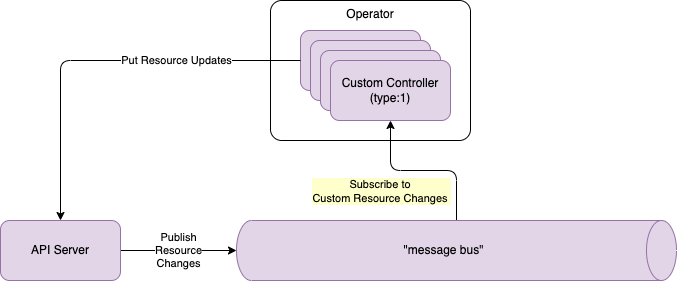

The diagram above was exported from draw.io. Its source (the exported page's mxGraphModel, read from the mxfile embedded in the PNG):
<mxGraphModel dx="1626" dy="967" grid="1" gridSize="10" guides="1" tooltips="1" connect="1" arrows="1" fold="1" page="1" pageScale="1" pageWidth="1100" pageHeight="850" math="0" shadow="0">
  <root>
    <mxCell id="0" />
    <mxCell id="1" parent="0" />
    <mxCell id="32" value="Operator" style="rounded=1;whiteSpace=wrap;html=1;arcSize=8;verticalAlign=top;" vertex="1" parent="1">
      <mxGeometry x="570" y="90" width="200" height="140" as="geometry" />
    </mxCell>
    <mxCell id="5" value="Publish&lt;br&gt;Resource&lt;br&gt;Changes" style="edgeStyle=none;html=1;" parent="1" source="2" target="4" edge="1">
      <mxGeometry relative="1" as="geometry" />
    </mxCell>
    <mxCell id="2" value="API Server" style="rounded=1;whiteSpace=wrap;html=1;fillColor=#e1d5e7;strokeColor=#9673a6;" parent="1" vertex="1">
      <mxGeometry x="300" y="310" width="120" height="60" as="geometry" />
    </mxCell>
    <mxCell id="22" style="edgeStyle=orthogonalEdgeStyle;html=1;entryX=0.5;entryY=1;entryDx=0;entryDy=0;" parent="1" source="4" target="21" edge="1">
      <mxGeometry relative="1" as="geometry" />
    </mxCell>
    <mxCell id="23" value="Subscribe to &lt;br&gt;Custom Resource Changes&amp;nbsp;" style="edgeLabel;html=1;align=center;verticalAlign=middle;resizable=0;points=[];labelBackgroundColor=#FFFFCC;" parent="22" vertex="1" connectable="0">
      <mxGeometry x="-0.3525" y="1" relative="1" as="geometry">
        <mxPoint x="-72" y="19" as="offset" />
      </mxGeometry>
    </mxCell>
    <mxCell id="4" value="&quot;message bus&quot;" style="shape=cylinder3;whiteSpace=wrap;html=1;boundedLbl=1;backgroundOutline=1;size=15;direction=south;fillColor=#e1d5e7;strokeColor=#9673a6;" parent="1" vertex="1">
      <mxGeometry x="536" y="310" width="440" height="60" as="geometry" />
    </mxCell>
    <mxCell id="17" value="" style="group;fillColor=none;strokeColor=none;" parent="1" vertex="1" connectable="0">
      <mxGeometry x="600" y="120" width="150" height="90" as="geometry" />
    </mxCell>
    <mxCell id="18" value="Controller" style="rounded=1;whiteSpace=wrap;html=1;fillColor=#e1d5e7;strokeColor=#9673a6;" parent="17" vertex="1">
      <mxGeometry width="120" height="60" as="geometry" />
    </mxCell>
    <mxCell id="19" value="Controller" style="rounded=1;whiteSpace=wrap;html=1;fillColor=#e1d5e7;strokeColor=#9673a6;" parent="17" vertex="1">
      <mxGeometry x="10" y="10" width="120" height="60" as="geometry" />
    </mxCell>
    <mxCell id="20" value="Controller" style="rounded=1;whiteSpace=wrap;html=1;fillColor=#e1d5e7;strokeColor=#9673a6;" parent="17" vertex="1">
      <mxGeometry x="20" y="20" width="120" height="60" as="geometry" />
    </mxCell>
    <mxCell id="21" value="Custom Controller&lt;br&gt;(type:1)" style="rounded=1;whiteSpace=wrap;html=1;fillColor=#e1d5e7;strokeColor=#9673a6;" parent="17" vertex="1">
      <mxGeometry x="30" y="30" width="120" height="60" as="geometry" />
    </mxCell>
    <mxCell id="28" value="Put Resource Updates" style="edgeStyle=orthogonalEdgeStyle;html=1;" parent="1" source="18" target="2" edge="1">
      <mxGeometry x="-0.381" relative="1" as="geometry">
        <mxPoint as="offset" />
      </mxGeometry>
    </mxCell>
  </root>
</mxGraphModel>